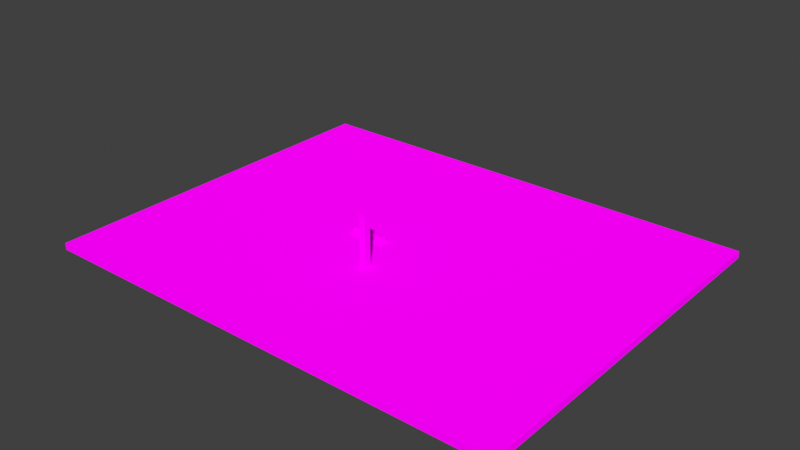 # Source: test_level.blend  (saved by Blender 2.93.21; exported with 4.5.12 LTS)
import bpy
from mathutils import Matrix  # noqa: F401  (used for matrix-valued properties, if any)

bpy.ops.wm.read_factory_settings(use_empty=True)
scene = bpy.context.scene
scene.name = 'Scene'

# ---- collections
col_collection = bpy.data.collections.new('Collection'); scene.collection.children.link(col_collection)

# ---- images (referenced by path relative to the original .blend; pixels are not part of the script)
import os
ASSET_DIR = os.environ.get("B2B_ASSET_DIR", "")  # directory of the original .blend (textures are referenced by path, not embedded)
HERE = os.path.dirname(os.path.abspath(__file__))  # packed textures are extracted next to this script under _unpacked/

def load_image(name, relpath, width, height, colorspace="sRGB"):
    """Load a texture the original file referenced (path relative to the .blend, or extracted next to this script)."""
    p = next((c for c in (os.path.join(HERE, relpath), os.path.join(ASSET_DIR, relpath)) if relpath and os.path.exists(c)), "")
    if p:
        img = bpy.data.images.load(p, check_existing=True)
        img.name = name
    else:  # same state as the original file: an image datablock whose file is absent (Cycles renders it pink)
        img = bpy.data.images.new(name, width, height)
        img.source = "FILE"
        img.filepath = "//" + (relpath or name)
    img.colorspace_settings.name = colorspace
    return img
img_wood_png = load_image('wood.png', 'wood.png', 1024, 1024, 'sRGB')
img_grass_png = load_image('grass.png', 'grass.png', 1024, 1024, 'sRGB')

# ---- materials (node trees are filled in below, after node groups)
mat_wood = bpy.data.materials.new('wood')
mat_wood.alpha_threshold = 0.0
mat_wood.use_transparent_shadow = False
mat_wood.line_color = (0.0, 0.0, 0.0, 1.0)
mat_grass = bpy.data.materials.new('grass')
mat_grass.alpha_threshold = 0.0
mat_grass.use_transparent_shadow = False
mat_grass.line_color = (0.0, 0.0, 0.0, 1.0)

# ---- material node trees
mat_wood.use_nodes = True; mat_wood.node_tree.nodes.clear()
_N = mat_wood.node_tree.nodes; _L = mat_wood.node_tree.links
n0 = _N.new('ShaderNodeOutputMaterial'); n0.name = 'Material Output'; n0.location = (300, 300)
n1 = _N.new('ShaderNodeBsdfDiffuse'); n1.name = 'Diffuse BSDF'; n1.location = (10, 300)
n1.inputs[1].default_value = 0.4
n2 = _N.new('ShaderNodeTexImage'); n2.name = 'Image Texture'; n2.location = (-280, 280)
n2.image = img_wood_png
_L.new(n1.outputs[0], n0.inputs[0])
_L.new(n2.outputs[0], n1.inputs[0])
n0.is_active_output = True
mat_grass.use_nodes = True; mat_grass.node_tree.nodes.clear()
_N = mat_grass.node_tree.nodes; _L = mat_grass.node_tree.links
n0 = _N.new('ShaderNodeOutputMaterial'); n0.name = 'Material Output'; n0.location = (300, 300)
n1 = _N.new('ShaderNodeBsdfDiffuse'); n1.name = 'Diffuse BSDF'; n1.location = (10, 300)
n1.inputs[1].default_value = 0.4
n2 = _N.new('ShaderNodeTexImage'); n2.name = 'Image Texture'; n2.location = (-280, 280)
n2.image = img_grass_png
_L.new(n1.outputs[0], n0.inputs[0])
_L.new(n2.outputs[0], n1.inputs[0])
n0.is_active_output = True

# ---- world
world_world = bpy.data.worlds.new('World'); scene.world = world_world
world_world.use_nodes = True; world_world.node_tree.nodes.clear()
_N = world_world.node_tree.nodes; _L = world_world.node_tree.links
n0 = _N.new('ShaderNodeOutputWorld'); n0.name = 'World Output'; n0.location = (300, 300)
n1 = _N.new('ShaderNodeBackground'); n1.name = 'Background'; n1.location = (10, 300)
n1.inputs[0].default_value = (0.05088, 0.05088, 0.05088, 1.0)
_L.new(n1.outputs[0], n0.inputs[0])
n0.is_active_output = True
world_world.color = (0.05088, 0.05088, 0.05088)
world_world.use_sun_shadow = False
world_world.sun_shadow_jitter_overblur = 0.0

# ---- meshes
me_cube = bpy.data.meshes.new('Cube')
me_cube.from_pydata([(78.27, 60.69, 1.0), (78.27, 60.69, -1.0), (78.27, -50.45, 1.0), (78.27, -50.45, -1.0), (-62.41, 60.69, 1.0), (-62.41, 60.69, -1.0), (-62.41, -50.45, 1.0), (-62.41, -50.45, -1.0), (-6.941, 3.372, 0.947), (-6.941, 3.372, 2.947), (-6.941, 5.372, 0.947), (-6.941, 5.372, 2.947), (3.04, 3.372, 0.947), (3.04, 3.372, 2.947), (3.04, 5.372, 0.947), (3.04, 5.372, 2.947), (6.563, -9.44, 0.9818), (6.563, -9.44, 16.27), (6.563, -7.44, 0.9818), (6.563, -7.44, 16.27), (8.563, -9.44, 0.9818), (8.563, -9.44, 16.27), (8.563, -7.44, 0.9818), (8.563, -7.44, 16.27), (8.563, -9.44, 0.9818), (8.563, -9.44, 16.27), (8.563, -7.44, 0.9818), (8.563, -7.44, 16.27), (65.48, -50.45, 1.0), (52.69, -50.45, 1.0), (39.9, -50.45, 1.0), (27.11, -50.45, 1.0), (14.32, -50.45, 1.0), (1.531, -50.45, 1.0), (-11.26, -50.45, 1.0), (-24.05, -50.45, 1.0), (-36.84, -50.45, 1.0), (-49.62, -50.45, 1.0), (78.27, 50.58, 1.0), (78.27, 40.48, 1.0), (78.27, 30.38, 1.0), (78.27, 20.27, 1.0), (78.27, 10.17, 1.0), (78.27, 0.06538, 1.0), (78.27, -10.04, 1.0), (78.27, -20.14, 1.0), (78.27, -30.24, 1.0), (78.27, -40.35, 1.0), (-62.41, -40.35, 1.0), (-62.41, -30.24, 1.0), (-62.41, -20.14, 1.0), (-62.41, -10.04, 1.0), (-62.41, 0.06538, 1.0), (-62.41, 10.17, 1.0), (-62.41, 20.27, 1.0), (-62.41, 30.38, 1.0), (-62.41, 40.48, 1.0), (-62.41, 50.58, 1.0), (-49.62, 60.69, 1.0), (-36.84, 60.69, 1.0), (-24.05, 60.69, 1.0), (-11.26, 60.69, 1.0), (1.531, 60.69, 1.0), (14.32, 60.69, 1.0), (27.11, 60.69, 1.0), (39.9, 60.69, 1.0), (52.69, 60.69, 1.0), (65.48, 60.69, 1.0), (65.48, 50.58, 1.0), (65.48, 40.48, 1.0), (65.48, 30.38, 1.0), (65.48, 20.27, 1.0), (65.48, 10.17, 1.0), (65.48, 0.06538, 1.0), (65.48, -10.04, 1.0), (65.48, -20.14, 1.0), (65.48, -30.24, 1.0), (65.48, -40.35, 1.0), (52.69, 50.58, 1.0), (52.69, 40.48, 1.0), (52.69, 30.38, 1.0), (52.69, 20.27, 1.0), (52.69, 10.17, 1.0), (52.69, 0.06538, 1.0), (52.69, -10.04, 1.0), (52.69, -20.14, 1.0), (52.69, -30.24, 1.0), (52.69, -40.35, 1.0), (39.9, 50.58, 1.0), (39.9, 40.48, 1.0), (39.9, 30.38, 1.0), (39.9, 20.27, 1.0), (39.9, 10.17, 1.0), (39.9, 0.06538, 1.0), (39.9, -10.04, 1.0), (39.9, -20.14, 1.0), (39.9, -30.24, 1.0), (39.9, -40.35, 1.0), (27.11, 50.58, 1.0), (27.11, 40.48, 1.0), (27.11, 30.38, 1.0), (27.11, 20.27, 1.0), (27.11, 10.17, 1.0), (27.11, 0.06538, 1.0), (27.11, -10.04, 1.0), (27.11, -20.14, 1.0), (27.11, -30.24, 1.0), (27.11, -40.35, 1.0), (14.32, 50.58, 1.0), (14.32, 40.48, 1.0), (14.32, 30.38, 1.0), (14.32, 20.27, 1.0), (14.32, 10.17, 1.0), (14.32, 0.06538, 1.0), (14.32, -10.04, 1.0), (14.32, -20.14, 1.0), (14.32, -30.24, 1.0), (14.32, -40.35, 1.0), (1.531, 50.58, 1.0), (1.531, 40.48, 1.0), (1.531, 30.38, 1.0), (1.531, 20.27, 1.0), (1.531, 10.17, 1.0), (1.531, 0.06538, 1.0), (1.531, -10.04, 1.0), (1.531, -20.14, 1.0), (1.531, -30.24, 1.0), (1.531, -40.35, 1.0), (-11.26, 50.58, 1.0), (-11.26, 40.48, 1.0), (-11.26, 30.38, 1.0), (-11.26, 20.27, 1.0), (-11.26, 10.17, 1.0), (-11.26, 0.06538, 1.0), (-11.26, -10.04, 1.0), (-11.26, -20.14, 1.0), (-11.26, -30.24, 1.0), (-11.26, -40.35, 1.0), (-24.05, 50.58, 1.0), (-24.05, 40.48, 1.0), (-24.05, 30.38, 1.0), (-24.05, 20.27, 1.0), (-24.05, 10.17, 1.0), (-24.05, 0.06538, 1.0), (-24.05, -10.04, 1.0), (-24.05, -20.14, 1.0), (-24.05, -30.24, 1.0), (-24.05, -40.35, 1.0), (-36.84, 50.58, 1.0), (-36.84, 40.48, 1.0), (-36.84, 30.38, 1.0), (-36.84, 20.27, 1.0), (-36.84, 10.17, 1.0), (-36.84, 0.06538, 1.0), (-36.84, -10.04, 1.0), (-36.84, -20.14, 1.0), (-36.84, -30.24, 1.0), (-36.84, -40.35, 1.0), (-49.62, 50.58, 1.0), (-49.62, 40.48, 1.0), (-49.62, 30.38, 1.0), (-49.62, 20.27, 1.0), (-49.62, 10.17, 1.0), (-49.62, 0.06538, 1.0), (-49.62, -10.04, 1.0), (-49.62, -20.14, 1.0), (-49.62, -30.24, 1.0), (-49.62, -40.35, 1.0)], [], [(167, 48, 6, 37), (3, 2, 28, 29, 30, 31, 32, 33, 34, 35, 36, 37, 6, 7), (7, 6, 48, 49, 50, 51, 52, 53, 54, 55, 56, 57, 4, 5), (5, 1, 3, 7), (1, 0, 38, 39, 40, 41, 42, 43, 44, 45, 46, 47, 2, 3), (5, 4, 58, 59, 60, 61, 62, 63, 64, 65, 66, 67, 0, 1), (8, 9, 11, 10), (10, 11, 15, 14), (14, 15, 13, 12), (12, 13, 9, 8), (10, 14, 12, 8), (15, 11, 9, 13), (16, 17, 19, 18), (18, 19, 23, 22), (20, 21, 17, 16), (18, 22, 20, 16), (23, 19, 17, 21), (26, 27, 25, 24), (47, 77, 28, 2), (77, 87, 29, 28), (87, 97, 30, 29), (97, 107, 31, 30), (107, 117, 32, 31), (117, 127, 33, 32), (127, 137, 34, 33), (137, 147, 35, 34), (147, 157, 36, 35), (157, 167, 37, 36), (0, 67, 68, 38), (38, 68, 69, 39), (39, 69, 70, 40), (40, 70, 71, 41), (41, 71, 72, 42), (42, 72, 73, 43), (43, 73, 74, 44), (44, 74, 75, 45), (45, 75, 76, 46), (46, 76, 77, 47), (67, 66, 78, 68), (68, 78, 79, 69), (69, 79, 80, 70), (70, 80, 81, 71), (71, 81, 82, 72), (72, 82, 83, 73), (73, 83, 84, 74), (74, 84, 85, 75), (75, 85, 86, 76), (76, 86, 87, 77), (66, 65, 88, 78), (78, 88, 89, 79), (79, 89, 90, 80), (80, 90, 91, 81), (81, 91, 92, 82), (82, 92, 93, 83), (83, 93, 94, 84), (84, 94, 95, 85), (85, 95, 96, 86), (86, 96, 97, 87), (65, 64, 98, 88), (88, 98, 99, 89), (89, 99, 100, 90), (90, 100, 101, 91), (91, 101, 102, 92), (92, 102, 103, 93), (93, 103, 104, 94), (94, 104, 105, 95), (95, 105, 106, 96), (96, 106, 107, 97), (64, 63, 108, 98), (98, 108, 109, 99), (99, 109, 110, 100), (100, 110, 111, 101), (101, 111, 112, 102), (102, 112, 113, 103), (103, 113, 114, 104), (104, 114, 115, 105), (105, 115, 116, 106), (106, 116, 117, 107), (63, 62, 118, 108), (108, 118, 119, 109), (109, 119, 120, 110), (110, 120, 121, 111), (111, 121, 122, 112), (112, 122, 123, 113), (113, 123, 124, 114), (114, 124, 125, 115), (115, 125, 126, 116), (116, 126, 127, 117), (62, 61, 128, 118), (118, 128, 129, 119), (119, 129, 130, 120), (120, 130, 131, 121), (121, 131, 132, 122), (122, 132, 133, 123), (123, 133, 134, 124), (124, 134, 135, 125), (125, 135, 136, 126), (126, 136, 137, 127), (61, 60, 138, 128), (128, 138, 139, 129), (129, 139, 140, 130), (130, 140, 141, 131), (131, 141, 142, 132), (132, 142, 143, 133), (133, 143, 144, 134), (134, 144, 145, 135), (135, 145, 146, 136), (136, 146, 147, 137), (60, 59, 148, 138), (138, 148, 149, 139), (139, 149, 150, 140), (140, 150, 151, 141), (141, 151, 152, 142), (142, 152, 153, 143), (143, 153, 154, 144), (144, 154, 155, 145), (145, 155, 156, 146), (146, 156, 157, 147), (59, 58, 158, 148), (148, 158, 159, 149), (149, 159, 160, 150), (150, 160, 161, 151), (151, 161, 162, 152), (152, 162, 163, 153), (153, 163, 164, 154), (154, 164, 165, 155), (155, 165, 166, 156), (156, 166, 167, 157), (58, 4, 57, 158), (158, 57, 56, 159), (159, 56, 55, 160), (160, 55, 54, 161), (161, 54, 53, 162), (162, 53, 52, 163), (163, 52, 51, 164), (164, 51, 50, 165), (165, 50, 49, 166), (166, 49, 48, 167)])
me_cube.polygons.foreach_set('material_index', [1, 0, 0, 0, 0, 0, 0, 0, 0, 0, 0, 0, 0, 0, 0, 0, 0, 0, 1, 1, 1, 1, 1, 1, 1, 1, 1, 1, 1, 1, 1, 1, 1, 1, 1, 1, 1, 1, 1, 1, 1, 1, 1, 1, 1, 1, 1, 1, 1, 1, 1, 1, 1, 1, 1, 1, 1, 1, 1, 1, 1, 1, 1, 1, 1, 1, 1, 1, 1, 1, 1, 1, 1, 1, 1, 1, 1, 1, 1, 1, 1, 1, 1, 1, 1, 1, 1, 1, 1, 1, 1, 1, 1, 1, 1, 1, 1, 1, 1, 1, 1, 1, 1, 1, 1, 1, 1, 1, 1, 1, 1, 1, 1, 1, 1, 1, 1, 1, 1, 1, 1, 1, 1, 1, 1, 1, 1, 1, 1, 1, 1, 1, 1, 1, 1, 1, 1, 1])
_uv = me_cube.uv_layers.new(name='UVMap')
_uv.uv.foreach_set('vector', [0.9091, 0.9091, 1.0, 0.9091, 1.0, 1.0, 0.9091, 1.0, 0.375, 0.75, 0.625, 0.75, 0.625, 0.7727, 0.625, 0.7955, 0.625, 0.8182, 0.625, 0.8409, 0.625, 0.8636, 0.625, 0.8864, 0.625, 0.9091, 0.625, 0.9318, 0.625, 0.9545, 0.625, 0.9773, 0.625, 1.0, 0.375, 1.0, 0.375, 0.0, 0.625, 0.0, 0.625, 0.02273, 0.625, 0.04545, 0.625, 0.06818, 0.625, 0.09091, 0.625, 0.1136, 0.625, 0.1364, 0.625, 0.1591, 0.625, 0.1818, 0.625, 0.2045, 0.625, 0.2273, 0.625, 0.25, 0.375, 0.25, 0.125, 0.5, 0.375, 0.5, 0.375, 0.75, 0.125, 0.75, 0.375, 0.5, 0.625, 0.5, 0.625, 0.5227, 0.625, 0.5455, 0.625, 0.5682, 0.625, 0.5909, 0.625, 0.6136, 0.625, 0.6364, 0.625, 0.6591, 0.625, 0.6818, 0.625, 0.7045, 0.625, 0.7273, 0.625, 0.75, 0.375, 0.75, 0.375, 0.25, 0.625, 0.25, 0.625, 0.2727, 0.625, 0.2955, 0.625, 0.3182, 0.625, 0.3409, 0.625, 0.3636, 0.625, 0.3864, 0.625, 0.4091, 0.625, 0.4318, 0.625, 0.4545, 0.625, 0.4773, 0.625, 0.5, 0.375, 0.5, 0.9999, 0.0001001, 0.9999, 0.9999, 0.0001001, 0.9999, 9.996e-05, 9.999e-05, 1.0, 1.0, 4.476e-05, 1.0, 4.483e-05, 4.476e-05, 1.0, 0.0, 0.0001001, 0.9999, 9.996e-05, 9.999e-05, 0.9999, 0.0001001, 0.9999, 0.9999, 5.96e-08, 4.47e-05, 1.0, 4.476e-05, 1.0, 1.0, 5.96e-08, 1.0, 0.125, 0.5, 0.375, 0.5, 0.375, 0.75, 0.125, 0.75, 1.0, 0.0, 1.0, 1.0, 4.476e-05, 1.0, 4.483e-05, 4.476e-05, 3.617e-05, 1.0, 3.735e-05, 3.617e-05, 1.0, 0.0, 1.0, 1.0, 3.617e-05, 1.0, 3.751e-05, 3.617e-05, 1.0, 0.0, 1.0, 1.0, -5.96e-08, 1.0, 0.0, -5.96e-08, 1.0, 0.0, 1.0, 1.0, 0.125, 0.5, 0.375, 0.5, 0.375, 0.75, 0.125, 0.75, 0.625, 0.5, 0.875, 0.5, 0.875, 0.75, 0.625, 0.75, 3.617e-05, 1.0, 3.735e-05, 3.617e-05, 1.0, 0.0, 1.0, 1.0, 0.0, 0.9091, 0.09091, 0.9091, 0.09091, 1.0, 0.0, 1.0, 0.09091, 0.9091, 0.1818, 0.9091, 0.1818, 1.0, 0.09091, 1.0, 0.1818, 0.9091, 0.2727, 0.9091, 0.2727, 1.0, 0.1818, 1.0, 0.2727, 0.9091, 0.3636, 0.9091, 0.3636, 1.0, 0.2727, 1.0, 0.3636, 0.9091, 0.4545, 0.9091, 0.4545, 1.0, 0.3636, 1.0, 0.4545, 0.9091, 0.5455, 0.9091, 0.5455, 1.0, 0.4545, 1.0, 0.5455, 0.9091, 0.6364, 0.9091, 0.6364, 1.0, 0.5455, 1.0, 0.6364, 0.9091, 0.7273, 0.9091, 0.7273, 1.0, 0.6364, 1.0, 0.7273, 0.9091, 0.8182, 0.9091, 0.8182, 1.0, 0.7273, 1.0, 0.8182, 0.9091, 0.9091, 0.9091, 0.9091, 1.0, 0.8182, 1.0, 0.0, 0.0, 0.09091, 0.0, 0.09091, 0.09091, 0.0, 0.09091, 0.0, 0.09091, 0.09091, 0.09091, 0.09091, 0.1818, 0.0, 0.1818, 0.0, 0.1818, 0.09091, 0.1818, 0.09091, 0.2727, 0.0, 0.2727, 0.0, 0.2727, 0.09091, 0.2727, 0.09091, 0.3636, 0.0, 0.3636, 0.0, 0.3636, 0.09091, 0.3636, 0.09091, 0.4545, 0.0, 0.4545, 0.0, 0.4545, 0.09091, 0.4545, 0.09091, 0.5455, 0.0, 0.5455, 0.0, 0.5455, 0.09091, 0.5455, 0.09091, 0.6364, 0.0, 0.6364, 0.0, 0.6364, 0.09091, 0.6364, 0.09091, 0.7273, 0.0, 0.7273, 0.0, 0.7273, 0.09091, 0.7273, 0.09091, 0.8182, 0.0, 0.8182, 0.0, 0.8182, 0.09091, 0.8182, 0.09091, 0.9091, 0.0, 0.9091, 0.09091, 0.0, 0.1818, 0.0, 0.1818, 0.09091, 0.09091, 0.09091, 0.09091, 0.09091, 0.1818, 0.09091, 0.1818, 0.1818, 0.09091, 0.1818, 0.09091, 0.1818, 0.1818, 0.1818, 0.1818, 0.2727, 0.09091, 0.2727, 0.09091, 0.2727, 0.1818, 0.2727, 0.1818, 0.3636, 0.09091, 0.3636, 0.09091, 0.3636, 0.1818, 0.3636, 0.1818, 0.4545, 0.09091, 0.4545, 0.09091, 0.4545, 0.1818, 0.4545, 0.1818, 0.5455, 0.09091, 0.5455, 0.09091, 0.5455, 0.1818, 0.5455, 0.1818, 0.6364, 0.09091, 0.6364, 0.09091, 0.6364, 0.1818, 0.6364, 0.1818, 0.7273, 0.09091, 0.7273, 0.09091, 0.7273, 0.1818, 0.7273, 0.1818, 0.8182, 0.09091, 0.8182, 0.09091, 0.8182, 0.1818, 0.8182, 0.1818, 0.9091, 0.09091, 0.9091, 0.1818, 0.0, 0.2727, 0.0, 0.2727, 0.09091, 0.1818, 0.09091, 0.1818, 0.09091, 0.2727, 0.09091, 0.2727, 0.1818, 0.1818, 0.1818, 0.1818, 0.1818, 0.2727, 0.1818, 0.2727, 0.2727, 0.1818, 0.2727, 0.1818, 0.2727, 0.2727, 0.2727, 0.2727, 0.3636, 0.1818, 0.3636, 0.1818, 0.3636, 0.2727, 0.3636, 0.2727, 0.4545, 0.1818, 0.4545, 0.1818, 0.4545, 0.2727, 0.4545, 0.2727, 0.5455, 0.1818, 0.5455, 0.1818, 0.5455, 0.2727, 0.5455, 0.2727, 0.6364, 0.1818, 0.6364, 0.1818, 0.6364, 0.2727, 0.6364, 0.2727, 0.7273, 0.1818, 0.7273, 0.1818, 0.7273, 0.2727, 0.7273, 0.2727, 0.8182, 0.1818, 0.8182, 0.1818, 0.8182, 0.2727, 0.8182, 0.2727, 0.9091, 0.1818, 0.9091, 0.2727, 0.0, 0.3636, 0.0, 0.3636, 0.09091, 0.2727, 0.09091, 0.2727, 0.09091, 0.3636, 0.09091, 0.3636, 0.1818, 0.2727, 0.1818, 0.2727, 0.1818, 0.3636, 0.1818, 0.3636, 0.2727, 0.2727, 0.2727, 0.2727, 0.2727, 0.3636, 0.2727, 0.3636, 0.3636, 0.2727, 0.3636, 0.2727, 0.3636, 0.3636, 0.3636, 0.3636, 0.4545, 0.2727, 0.4545, 0.2727, 0.4545, 0.3636, 0.4545, 0.3636, 0.5455, 0.2727, 0.5455, 0.2727, 0.5455, 0.3636, 0.5455, 0.3636, 0.6364, 0.2727, 0.6364, 0.2727, 0.6364, 0.3636, 0.6364, 0.3636, 0.7273, 0.2727, 0.7273, 0.2727, 0.7273, 0.3636, 0.7273, 0.3636, 0.8182, 0.2727, 0.8182, 0.2727, 0.8182, 0.3636, 0.8182, 0.3636, 0.9091, 0.2727, 0.9091, 0.3636, 0.0, 0.4545, 0.0, 0.4545, 0.09091, 0.3636, 0.09091, 0.3636, 0.09091, 0.4545, 0.09091, 0.4545, 0.1818, 0.3636, 0.1818, 0.3636, 0.1818, 0.4545, 0.1818, 0.4545, 0.2727, 0.3636, 0.2727, 0.3636, 0.2727, 0.4545, 0.2727, 0.4545, 0.3636, 0.3636, 0.3636, 0.3636, 0.3636, 0.4545, 0.3636, 0.4545, 0.4545, 0.3636, 0.4545, 0.3636, 0.4545, 0.4545, 0.4545, 0.4545, 0.5455, 0.3636, 0.5455, 0.3636, 0.5455, 0.4545, 0.5455, 0.4545, 0.6364, 0.3636, 0.6364, 0.3636, 0.6364, 0.4545, 0.6364, 0.4545, 0.7273, 0.3636, 0.7273, 0.3636, 0.7273, 0.4545, 0.7273, 0.4545, 0.8182, 0.3636, 0.8182, 0.3636, 0.8182, 0.4545, 0.8182, 0.4545, 0.9091, 0.3636, 0.9091, 0.4545, 0.0, 0.5455, 0.0, 0.5455, 0.09091, 0.4545, 0.09091, 0.4545, 0.09091, 0.5455, 0.09091, 0.5455, 0.1818, 0.4545, 0.1818, 0.4545, 0.1818, 0.5455, 0.1818, 0.5455, 0.2727, 0.4545, 0.2727, 0.4545, 0.2727, 0.5455, 0.2727, 0.5455, 0.3636, 0.4545, 0.3636, 0.4545, 0.3636, 0.5455, 0.3636, 0.5455, 0.4545, 0.4545, 0.4545, 0.4545, 0.4545, 0.5455, 0.4545, 0.5455, 0.5455, 0.4545, 0.5455, 0.4545, 0.5455, 0.5455, 0.5455, 0.5455, 0.6364, 0.4545, 0.6364, 0.4545, 0.6364, 0.5455, 0.6364, 0.5455, 0.7273, 0.4545, 0.7273, 0.4545, 0.7273, 0.5455, 0.7273, 0.5455, 0.8182, 0.4545, 0.8182, 0.4545, 0.8182, 0.5455, 0.8182, 0.5455, 0.9091, 0.4545, 0.9091, 0.5455, 0.0, 0.6364, 0.0, 0.6364, 0.09091, 0.5455, 0.09091, 0.5455, 0.09091, 0.6364, 0.09091, 0.6364, 0.1818, 0.5455, 0.1818, 0.5455, 0.1818, 0.6364, 0.1818, 0.6364, 0.2727, 0.5455, 0.2727, 0.5455, 0.2727, 0.6364, 0.2727, 0.6364, 0.3636, 0.5455, 0.3636, 0.5455, 0.3636, 0.6364, 0.3636, 0.6364, 0.4545, 0.5455, 0.4545, 0.5455, 0.4545, 0.6364, 0.4545, 0.6364, 0.5455, 0.5455, 0.5455, 0.5455, 0.5455, 0.6364, 0.5455, 0.6364, 0.6364, 0.5455, 0.6364, 0.5455, 0.6364, 0.6364, 0.6364, 0.6364, 0.7273, 0.5455, 0.7273, 0.5455, 0.7273, 0.6364, 0.7273, 0.6364, 0.8182, 0.5455, 0.8182, 0.5455, 0.8182, 0.6364, 0.8182, 0.6364, 0.9091, 0.5455, 0.9091, 0.6364, 0.0, 0.7273, 0.0, 0.7273, 0.09091, 0.6364, 0.09091, 0.6364, 0.09091, 0.7273, 0.09091, 0.7273, 0.1818, 0.6364, 0.1818, 0.6364, 0.1818, 0.7273, 0.1818, 0.7273, 0.2727, 0.6364, 0.2727, 0.6364, 0.2727, 0.7273, 0.2727, 0.7273, 0.3636, 0.6364, 0.3636, 0.6364, 0.3636, 0.7273, 0.3636, 0.7273, 0.4545, 0.6364, 0.4545, 0.6364, 0.4545, 0.7273, 0.4545, 0.7273, 0.5455, 0.6364, 0.5455, 0.6364, 0.5455, 0.7273, 0.5455, 0.7273, 0.6364, 0.6364, 0.6364, 0.6364, 0.6364, 0.7273, 0.6364, 0.7273, 0.7273, 0.6364, 0.7273, 0.6364, 0.7273, 0.7273, 0.7273, 0.7273, 0.8182, 0.6364, 0.8182, 0.6364, 0.8182, 0.7273, 0.8182, 0.7273, 0.9091, 0.6364, 0.9091, 0.7273, 0.0, 0.8182, 0.0, 0.8182, 0.09091, 0.7273, 0.09091, 0.7273, 0.09091, 0.8182, 0.09091, 0.8182, 0.1818, 0.7273, 0.1818, 0.7273, 0.1818, 0.8182, 0.1818, 0.8182, 0.2727, 0.7273, 0.2727, 0.7273, 0.2727, 0.8182, 0.2727, 0.8182, 0.3636, 0.7273, 0.3636, 0.7273, 0.3636, 0.8182, 0.3636, 0.8182, 0.4545, 0.7273, 0.4545, 0.7273, 0.4545, 0.8182, 0.4545, 0.8182, 0.5455, 0.7273, 0.5455, 0.7273, 0.5455, 0.8182, 0.5455, 0.8182, 0.6364, 0.7273, 0.6364, 0.7273, 0.6364, 0.8182, 0.6364, 0.8182, 0.7273, 0.7273, 0.7273, 0.7273, 0.7273, 0.8182, 0.7273, 0.8182, 0.8182, 0.7273, 0.8182, 0.7273, 0.8182, 0.8182, 0.8182, 0.8182, 0.9091, 0.7273, 0.9091, 0.8182, 0.0, 0.9091, 0.0, 0.9091, 0.09091, 0.8182, 0.09091, 0.8182, 0.09091, 0.9091, 0.09091, 0.9091, 0.1818, 0.8182, 0.1818, 0.8182, 0.1818, 0.9091, 0.1818, 0.9091, 0.2727, 0.8182, 0.2727, 0.8182, 0.2727, 0.9091, 0.2727, 0.9091, 0.3636, 0.8182, 0.3636, 0.8182, 0.3636, 0.9091, 0.3636, 0.9091, 0.4545, 0.8182, 0.4545, 0.8182, 0.4545, 0.9091, 0.4545, 0.9091, 0.5455, 0.8182, 0.5455, 0.8182, 0.5455, 0.9091, 0.5455, 0.9091, 0.6364, 0.8182, 0.6364, 0.8182, 0.6364, 0.9091, 0.6364, 0.9091, 0.7273, 0.8182, 0.7273, 0.8182, 0.7273, 0.9091, 0.7273, 0.9091, 0.8182, 0.8182, 0.8182, 0.8182, 0.8182, 0.9091, 0.8182, 0.9091, 0.9091, 0.8182, 0.9091, 0.9091, 0.0, 1.0, 0.0, 1.0, 0.09091, 0.9091, 0.09091, 0.9091, 0.09091, 1.0, 0.09091, 1.0, 0.1818, 0.9091, 0.1818, 0.9091, 0.1818, 1.0, 0.1818, 1.0, 0.2727, 0.9091, 0.2727, 0.9091, 0.2727, 1.0, 0.2727, 1.0, 0.3636, 0.9091, 0.3636, 0.9091, 0.3636, 1.0, 0.3636, 1.0, 0.4545, 0.9091, 0.4545, 0.9091, 0.4545, 1.0, 0.4545, 1.0, 0.5455, 0.9091, 0.5455, 0.9091, 0.5455, 1.0, 0.5455, 1.0, 0.6364, 0.9091, 0.6364, 0.9091, 0.6364, 1.0, 0.6364, 1.0, 0.7273, 0.9091, 0.7273, 0.9091, 0.7273, 1.0, 0.7273, 1.0, 0.8182, 0.9091, 0.8182, 0.9091, 0.8182, 1.0, 0.8182, 1.0, 0.9091, 0.9091, 0.9091])
me_cube.materials.append(mat_wood)
me_cube.materials.append(mat_grass)
me_cube.use_remesh_preserve_volume = False
me_cube.use_remesh_preserve_attributes = False
me_cube.use_mirror_vertex_groups = False
me_cube.update()

# ---- objects
ob_cube = bpy.data.objects.new('Cube', me_cube)

# ---- transforms, parenting, visibility, modifiers, constraints
ob_cube.location = (0.0, 0.0, 0.0)
ob_cube.lock_rotations_4d = False
ob_cube.empty_display_type = 'ARROWS'
ob_cube.lineart.crease_threshold = 0.0

# ---- collection membership
col_collection.objects.link(ob_cube)

# ---- scene / render settings (as saved in the file)
scene.frame_start = 1; scene.frame_end = 250; scene.frame_set(1)
scene.render.engine = 'BLENDER_EEVEE_NEXT'
scene.cycles.use_denoising = False
scene.cycles.samples = 128
scene.cycles.sampling_pattern = 'TABULATED_SOBOL'
scene.cycles.use_adaptive_sampling = False
scene.cycles.use_light_tree = False
scene.view_settings.view_transform = 'Standard'
bpy.context.view_layer.update()

# ---- added for rendering (the .blend has no active camera and no usable light): camera, sun
cam_auto = bpy.data.cameras.new('AutoCamera')
cam_auto.lens = 50.0
cam_auto.sensor_width = 36.0
cam_auto.clip_end = 2924.58
ob_auto_camera = bpy.data.objects.new('AutoCamera', cam_auto)
scene.collection.objects.link(ob_auto_camera)
ob_auto_camera.location = (174.569, -194.855, 140.95)
ob_auto_camera.rotation_euler = (1.09748, -7.21219e-08, 0.694738)
scene.camera = ob_auto_camera
light_auto_sun = bpy.data.lights.new('AutoSun', 'SUN')
light_auto_sun.energy = 3.0
light_auto_sun.angle = 0.0523599
ob_auto_sun = bpy.data.objects.new('AutoSun', light_auto_sun)
scene.collection.objects.link(ob_auto_sun)
ob_auto_sun.rotation_euler = (0.872665, 0.174533, 0.523599)
bpy.context.view_layer.update()
